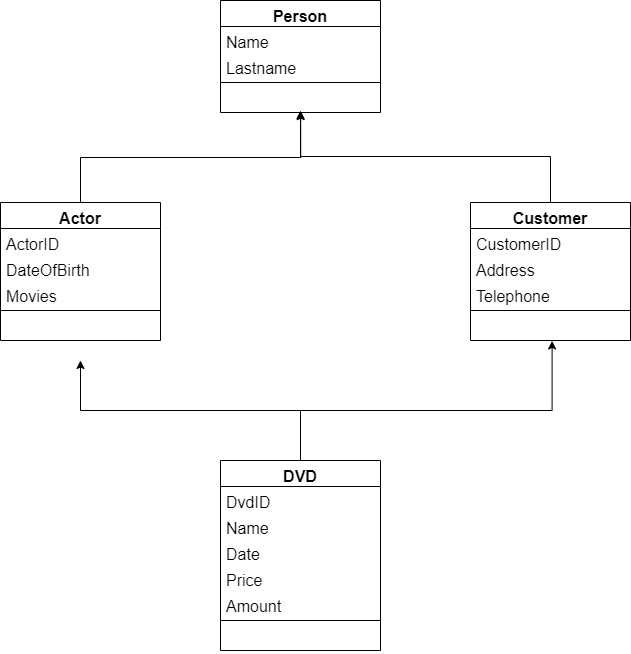

The diagram above was exported from draw.io. Its source (the exported page's mxGraphModel, read from the mxfile embedded in the PNG):
<mxGraphModel dx="1278" dy="547" grid="1" gridSize="10" guides="1" tooltips="1" connect="1" arrows="1" fold="1" page="1" pageScale="1" pageWidth="850" pageHeight="1100" math="0" shadow="0">
  <root>
    <mxCell id="0" />
    <mxCell id="1" parent="0" />
    <mxCell id="6NVonXZ3juo15wMkZ1NU-1" value="Person" style="swimlane;fontStyle=1;align=center;verticalAlign=top;childLayout=stackLayout;horizontal=1;startSize=26;horizontalStack=0;resizeParent=1;resizeParentMax=0;resizeLast=0;collapsible=1;marginBottom=0;fontSize=16;" parent="1" vertex="1">
      <mxGeometry x="320" y="110" width="160" height="112" as="geometry" />
    </mxCell>
    <mxCell id="6NVonXZ3juo15wMkZ1NU-2" value="Name" style="text;strokeColor=none;fillColor=none;align=left;verticalAlign=top;spacingLeft=4;spacingRight=4;overflow=hidden;rotatable=0;points=[[0,0.5],[1,0.5]];portConstraint=eastwest;fontSize=16;" parent="6NVonXZ3juo15wMkZ1NU-1" vertex="1">
      <mxGeometry y="26" width="160" height="26" as="geometry" />
    </mxCell>
    <mxCell id="6NVonXZ3juo15wMkZ1NU-5" value="Lastname" style="text;strokeColor=none;fillColor=none;align=left;verticalAlign=top;spacingLeft=4;spacingRight=4;overflow=hidden;rotatable=0;points=[[0,0.5],[1,0.5]];portConstraint=eastwest;fontSize=16;" parent="6NVonXZ3juo15wMkZ1NU-1" vertex="1">
      <mxGeometry y="52" width="160" height="26" as="geometry" />
    </mxCell>
    <mxCell id="6NVonXZ3juo15wMkZ1NU-3" value="" style="line;strokeWidth=1;fillColor=none;align=left;verticalAlign=middle;spacingTop=-1;spacingLeft=3;spacingRight=3;rotatable=0;labelPosition=right;points=[];portConstraint=eastwest;strokeColor=inherit;fontSize=16;" parent="6NVonXZ3juo15wMkZ1NU-1" vertex="1">
      <mxGeometry y="78" width="160" height="8" as="geometry" />
    </mxCell>
    <mxCell id="6NVonXZ3juo15wMkZ1NU-4" value="+ method(type): type" style="text;align=left;verticalAlign=top;spacingLeft=4;spacingRight=4;overflow=hidden;rotatable=0;points=[[0,0.5],[1,0.5]];portConstraint=eastwest;fontColor=#FFFFFF;fontSize=16;" parent="6NVonXZ3juo15wMkZ1NU-1" vertex="1">
      <mxGeometry y="86" width="160" height="26" as="geometry" />
    </mxCell>
    <mxCell id="6NVonXZ3juo15wMkZ1NU-34" style="edgeStyle=orthogonalEdgeStyle;rounded=0;orthogonalLoop=1;jettySize=auto;html=1;exitX=0.5;exitY=0;exitDx=0;exitDy=0;entryX=0.501;entryY=0.966;entryDx=0;entryDy=0;entryPerimeter=0;fontColor=#FFFFFF;fontSize=16;" parent="1" source="6NVonXZ3juo15wMkZ1NU-7" target="6NVonXZ3juo15wMkZ1NU-4" edge="1">
      <mxGeometry relative="1" as="geometry" />
    </mxCell>
    <mxCell id="6NVonXZ3juo15wMkZ1NU-7" value="Actor" style="swimlane;fontStyle=1;align=center;verticalAlign=top;childLayout=stackLayout;horizontal=1;startSize=26;horizontalStack=0;resizeParent=1;resizeParentMax=0;resizeLast=0;collapsible=1;marginBottom=0;fontSize=16;" parent="1" vertex="1">
      <mxGeometry x="100" y="312" width="160" height="138" as="geometry" />
    </mxCell>
    <mxCell id="6NVonXZ3juo15wMkZ1NU-8" value="ActorID" style="text;strokeColor=none;fillColor=none;align=left;verticalAlign=top;spacingLeft=4;spacingRight=4;overflow=hidden;rotatable=0;points=[[0,0.5],[1,0.5]];portConstraint=eastwest;fontSize=16;" parent="6NVonXZ3juo15wMkZ1NU-7" vertex="1">
      <mxGeometry y="26" width="160" height="26" as="geometry" />
    </mxCell>
    <mxCell id="6NVonXZ3juo15wMkZ1NU-9" value="DateOfBirth" style="text;strokeColor=none;fillColor=none;align=left;verticalAlign=top;spacingLeft=4;spacingRight=4;overflow=hidden;rotatable=0;points=[[0,0.5],[1,0.5]];portConstraint=eastwest;fontSize=16;" parent="6NVonXZ3juo15wMkZ1NU-7" vertex="1">
      <mxGeometry y="52" width="160" height="26" as="geometry" />
    </mxCell>
    <mxCell id="6NVonXZ3juo15wMkZ1NU-30" value="Movies" style="text;strokeColor=none;fillColor=none;align=left;verticalAlign=top;spacingLeft=4;spacingRight=4;overflow=hidden;rotatable=0;points=[[0,0.5],[1,0.5]];portConstraint=eastwest;fontSize=16;" parent="6NVonXZ3juo15wMkZ1NU-7" vertex="1">
      <mxGeometry y="78" width="160" height="26" as="geometry" />
    </mxCell>
    <mxCell id="6NVonXZ3juo15wMkZ1NU-10" value="" style="line;strokeWidth=1;fillColor=none;align=left;verticalAlign=middle;spacingTop=-1;spacingLeft=3;spacingRight=3;rotatable=0;labelPosition=right;points=[];portConstraint=eastwest;strokeColor=inherit;fontSize=16;" parent="6NVonXZ3juo15wMkZ1NU-7" vertex="1">
      <mxGeometry y="104" width="160" height="8" as="geometry" />
    </mxCell>
    <mxCell id="6NVonXZ3juo15wMkZ1NU-11" value="+ method(type): type" style="text;align=left;verticalAlign=top;spacingLeft=4;spacingRight=4;overflow=hidden;rotatable=0;points=[[0,0.5],[1,0.5]];portConstraint=eastwest;fontColor=#FFFFFF;fontSize=16;" parent="6NVonXZ3juo15wMkZ1NU-7" vertex="1">
      <mxGeometry y="112" width="160" height="26" as="geometry" />
    </mxCell>
    <mxCell id="6NVonXZ3juo15wMkZ1NU-35" style="edgeStyle=orthogonalEdgeStyle;rounded=0;orthogonalLoop=1;jettySize=auto;html=1;exitX=0.5;exitY=0;exitDx=0;exitDy=0;fontColor=#FFFFFF;fontSize=16;" parent="1" source="6NVonXZ3juo15wMkZ1NU-18" edge="1">
      <mxGeometry relative="1" as="geometry">
        <mxPoint x="400" y="220" as="targetPoint" />
      </mxGeometry>
    </mxCell>
    <mxCell id="6NVonXZ3juo15wMkZ1NU-18" value="Customer" style="swimlane;fontStyle=1;align=center;verticalAlign=top;childLayout=stackLayout;horizontal=1;startSize=26;horizontalStack=0;resizeParent=1;resizeParentMax=0;resizeLast=0;collapsible=1;marginBottom=0;fontSize=16;" parent="1" vertex="1">
      <mxGeometry x="570" y="312" width="160" height="138" as="geometry" />
    </mxCell>
    <mxCell id="6NVonXZ3juo15wMkZ1NU-19" value="CustomerID" style="text;strokeColor=none;fillColor=none;align=left;verticalAlign=top;spacingLeft=4;spacingRight=4;overflow=hidden;rotatable=0;points=[[0,0.5],[1,0.5]];portConstraint=eastwest;fontSize=16;" parent="6NVonXZ3juo15wMkZ1NU-18" vertex="1">
      <mxGeometry y="26" width="160" height="26" as="geometry" />
    </mxCell>
    <mxCell id="6NVonXZ3juo15wMkZ1NU-20" value="Address" style="text;strokeColor=none;fillColor=none;align=left;verticalAlign=top;spacingLeft=4;spacingRight=4;overflow=hidden;rotatable=0;points=[[0,0.5],[1,0.5]];portConstraint=eastwest;fontSize=16;" parent="6NVonXZ3juo15wMkZ1NU-18" vertex="1">
      <mxGeometry y="52" width="160" height="26" as="geometry" />
    </mxCell>
    <mxCell id="6NVonXZ3juo15wMkZ1NU-22" value="Telephone" style="text;strokeColor=none;fillColor=none;align=left;verticalAlign=top;spacingLeft=4;spacingRight=4;overflow=hidden;rotatable=0;points=[[0,0.5],[1,0.5]];portConstraint=eastwest;fontSize=16;" parent="6NVonXZ3juo15wMkZ1NU-18" vertex="1">
      <mxGeometry y="78" width="160" height="26" as="geometry" />
    </mxCell>
    <mxCell id="6NVonXZ3juo15wMkZ1NU-21" value="" style="line;strokeWidth=1;fillColor=none;align=left;verticalAlign=middle;spacingTop=-1;spacingLeft=3;spacingRight=3;rotatable=0;labelPosition=right;points=[];portConstraint=eastwest;strokeColor=inherit;fontSize=16;" parent="6NVonXZ3juo15wMkZ1NU-18" vertex="1">
      <mxGeometry y="104" width="160" height="8" as="geometry" />
    </mxCell>
    <mxCell id="6NVonXZ3juo15wMkZ1NU-23" value="+ method(type): type" style="text;align=left;verticalAlign=top;spacingLeft=4;spacingRight=4;overflow=hidden;rotatable=0;points=[[0,0.5],[1,0.5]];portConstraint=eastwest;fontColor=#FFFFFF;fontSize=16;" parent="6NVonXZ3juo15wMkZ1NU-18" vertex="1">
      <mxGeometry y="112" width="160" height="26" as="geometry" />
    </mxCell>
    <mxCell id="6NVonXZ3juo15wMkZ1NU-36" style="edgeStyle=orthogonalEdgeStyle;rounded=0;orthogonalLoop=1;jettySize=auto;html=1;exitX=0.5;exitY=0;exitDx=0;exitDy=0;fontColor=#FFFFFF;fontSize=16;" parent="1" source="6NVonXZ3juo15wMkZ1NU-24" edge="1">
      <mxGeometry relative="1" as="geometry">
        <mxPoint x="180" y="470" as="targetPoint" />
      </mxGeometry>
    </mxCell>
    <mxCell id="6NVonXZ3juo15wMkZ1NU-37" style="edgeStyle=orthogonalEdgeStyle;rounded=0;orthogonalLoop=1;jettySize=auto;html=1;exitX=0.5;exitY=0;exitDx=0;exitDy=0;entryX=0.51;entryY=1.017;entryDx=0;entryDy=0;entryPerimeter=0;fontColor=#FFFFFF;fontSize=16;" parent="1" source="6NVonXZ3juo15wMkZ1NU-24" target="6NVonXZ3juo15wMkZ1NU-23" edge="1">
      <mxGeometry relative="1" as="geometry">
        <Array as="points">
          <mxPoint x="400" y="520" />
          <mxPoint x="652" y="520" />
        </Array>
      </mxGeometry>
    </mxCell>
    <mxCell id="6NVonXZ3juo15wMkZ1NU-24" value="DVD" style="swimlane;fontStyle=1;align=center;verticalAlign=top;childLayout=stackLayout;horizontal=1;startSize=26;horizontalStack=0;resizeParent=1;resizeParentMax=0;resizeLast=0;collapsible=1;marginBottom=0;fontSize=16;" parent="1" vertex="1">
      <mxGeometry x="320" y="570" width="160" height="190" as="geometry" />
    </mxCell>
    <mxCell id="6NVonXZ3juo15wMkZ1NU-25" value="DvdID" style="text;strokeColor=none;fillColor=none;align=left;verticalAlign=top;spacingLeft=4;spacingRight=4;overflow=hidden;rotatable=0;points=[[0,0.5],[1,0.5]];portConstraint=eastwest;fontSize=16;" parent="6NVonXZ3juo15wMkZ1NU-24" vertex="1">
      <mxGeometry y="26" width="160" height="26" as="geometry" />
    </mxCell>
    <mxCell id="6NVonXZ3juo15wMkZ1NU-28" value="Name" style="text;strokeColor=none;fillColor=none;align=left;verticalAlign=top;spacingLeft=4;spacingRight=4;overflow=hidden;rotatable=0;points=[[0,0.5],[1,0.5]];portConstraint=eastwest;fontSize=16;" parent="6NVonXZ3juo15wMkZ1NU-24" vertex="1">
      <mxGeometry y="52" width="160" height="26" as="geometry" />
    </mxCell>
    <mxCell id="6NVonXZ3juo15wMkZ1NU-26" value="Date" style="text;strokeColor=none;fillColor=none;align=left;verticalAlign=top;spacingLeft=4;spacingRight=4;overflow=hidden;rotatable=0;points=[[0,0.5],[1,0.5]];portConstraint=eastwest;fontSize=16;" parent="6NVonXZ3juo15wMkZ1NU-24" vertex="1">
      <mxGeometry y="78" width="160" height="26" as="geometry" />
    </mxCell>
    <mxCell id="6NVonXZ3juo15wMkZ1NU-31" value="Price" style="text;strokeColor=none;fillColor=none;align=left;verticalAlign=top;spacingLeft=4;spacingRight=4;overflow=hidden;rotatable=0;points=[[0,0.5],[1,0.5]];portConstraint=eastwest;fontSize=16;" parent="6NVonXZ3juo15wMkZ1NU-24" vertex="1">
      <mxGeometry y="104" width="160" height="26" as="geometry" />
    </mxCell>
    <mxCell id="6NVonXZ3juo15wMkZ1NU-33" value="Amount" style="text;strokeColor=none;fillColor=none;align=left;verticalAlign=top;spacingLeft=4;spacingRight=4;overflow=hidden;rotatable=0;points=[[0,0.5],[1,0.5]];portConstraint=eastwest;fontSize=16;" parent="6NVonXZ3juo15wMkZ1NU-24" vertex="1">
      <mxGeometry y="130" width="160" height="26" as="geometry" />
    </mxCell>
    <mxCell id="6NVonXZ3juo15wMkZ1NU-27" value="" style="line;strokeWidth=1;fillColor=none;align=left;verticalAlign=middle;spacingTop=-1;spacingLeft=3;spacingRight=3;rotatable=0;labelPosition=right;points=[];portConstraint=eastwest;strokeColor=inherit;fontSize=16;" parent="6NVonXZ3juo15wMkZ1NU-24" vertex="1">
      <mxGeometry y="156" width="160" height="8" as="geometry" />
    </mxCell>
    <mxCell id="6NVonXZ3juo15wMkZ1NU-29" value="+ method(type): type" style="text;align=left;verticalAlign=top;spacingLeft=4;spacingRight=4;overflow=hidden;rotatable=0;points=[[0,0.5],[1,0.5]];portConstraint=eastwest;fontColor=#FFFFFF;fontSize=16;" parent="6NVonXZ3juo15wMkZ1NU-24" vertex="1">
      <mxGeometry y="164" width="160" height="26" as="geometry" />
    </mxCell>
  </root>
</mxGraphModel>